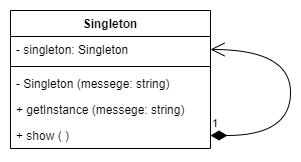

The diagram above was exported from draw.io. Its source (the exported page's mxGraphModel, read from the mxfile embedded in the PNG):
<mxGraphModel dx="1246" dy="624" grid="1" gridSize="10" guides="1" tooltips="1" connect="1" arrows="1" fold="1" page="1" pageScale="1" pageWidth="827" pageHeight="1169" math="0" shadow="0">
  <root>
    <mxCell id="WIyWlLk6GJQsqaUBKTNV-0" />
    <mxCell id="WIyWlLk6GJQsqaUBKTNV-1" parent="WIyWlLk6GJQsqaUBKTNV-0" />
    <mxCell id="NVqe3VtI9n7LZUSB3XrX-0" value="Singleton" style="swimlane;fontStyle=1;align=center;verticalAlign=top;childLayout=stackLayout;horizontal=1;startSize=26;horizontalStack=0;resizeParent=1;resizeParentMax=0;resizeLast=0;collapsible=1;marginBottom=0;hachureGap=4;" vertex="1" parent="WIyWlLk6GJQsqaUBKTNV-1">
      <mxGeometry x="320" y="190" width="200" height="138" as="geometry" />
    </mxCell>
    <mxCell id="NVqe3VtI9n7LZUSB3XrX-1" value="- singleton: Singleton" style="text;strokeColor=none;fillColor=none;align=left;verticalAlign=top;spacingLeft=4;spacingRight=4;overflow=hidden;rotatable=0;points=[[0,0.5],[1,0.5]];portConstraint=eastwest;hachureGap=4;" vertex="1" parent="NVqe3VtI9n7LZUSB3XrX-0">
      <mxGeometry y="26" width="200" height="26" as="geometry" />
    </mxCell>
    <mxCell id="NVqe3VtI9n7LZUSB3XrX-2" value="" style="line;strokeWidth=1;fillColor=none;align=left;verticalAlign=middle;spacingTop=-1;spacingLeft=3;spacingRight=3;rotatable=0;labelPosition=right;points=[];portConstraint=eastwest;hachureGap=4;" vertex="1" parent="NVqe3VtI9n7LZUSB3XrX-0">
      <mxGeometry y="52" width="200" height="8" as="geometry" />
    </mxCell>
    <mxCell id="NVqe3VtI9n7LZUSB3XrX-3" value="- Singleton (messege: string)" style="text;strokeColor=none;fillColor=none;align=left;verticalAlign=top;spacingLeft=4;spacingRight=4;overflow=hidden;rotatable=0;points=[[0,0.5],[1,0.5]];portConstraint=eastwest;hachureGap=4;" vertex="1" parent="NVqe3VtI9n7LZUSB3XrX-0">
      <mxGeometry y="60" width="200" height="26" as="geometry" />
    </mxCell>
    <mxCell id="NVqe3VtI9n7LZUSB3XrX-4" value="+ getInstance (messege: string)" style="text;strokeColor=none;fillColor=none;align=left;verticalAlign=top;spacingLeft=4;spacingRight=4;overflow=hidden;rotatable=0;points=[[0,0.5],[1,0.5]];portConstraint=eastwest;hachureGap=4;" vertex="1" parent="NVqe3VtI9n7LZUSB3XrX-0">
      <mxGeometry y="86" width="200" height="26" as="geometry" />
    </mxCell>
    <mxCell id="NVqe3VtI9n7LZUSB3XrX-5" value="+ show ( )" style="text;strokeColor=none;fillColor=none;align=left;verticalAlign=top;spacingLeft=4;spacingRight=4;overflow=hidden;rotatable=0;points=[[0,0.5],[1,0.5]];portConstraint=eastwest;hachureGap=4;" vertex="1" parent="NVqe3VtI9n7LZUSB3XrX-0">
      <mxGeometry y="112" width="200" height="26" as="geometry" />
    </mxCell>
    <mxCell id="NVqe3VtI9n7LZUSB3XrX-6" value="1" style="endArrow=open;html=1;endSize=12;startArrow=diamondThin;startSize=14;startFill=1;edgeStyle=orthogonalEdgeStyle;align=left;verticalAlign=bottom;rounded=0;sourcePerimeterSpacing=8;targetPerimeterSpacing=8;curved=1;exitX=1;exitY=0.5;exitDx=0;exitDy=0;entryX=1;entryY=0.5;entryDx=0;entryDy=0;" edge="1" parent="NVqe3VtI9n7LZUSB3XrX-0" source="NVqe3VtI9n7LZUSB3XrX-5" target="NVqe3VtI9n7LZUSB3XrX-1">
      <mxGeometry x="-1" y="3" relative="1" as="geometry">
        <mxPoint x="10" y="130" as="sourcePoint" />
        <mxPoint x="130" y="-70" as="targetPoint" />
        <Array as="points">
          <mxPoint x="280" y="125" />
          <mxPoint x="280" y="39" />
        </Array>
      </mxGeometry>
    </mxCell>
  </root>
</mxGraphModel>